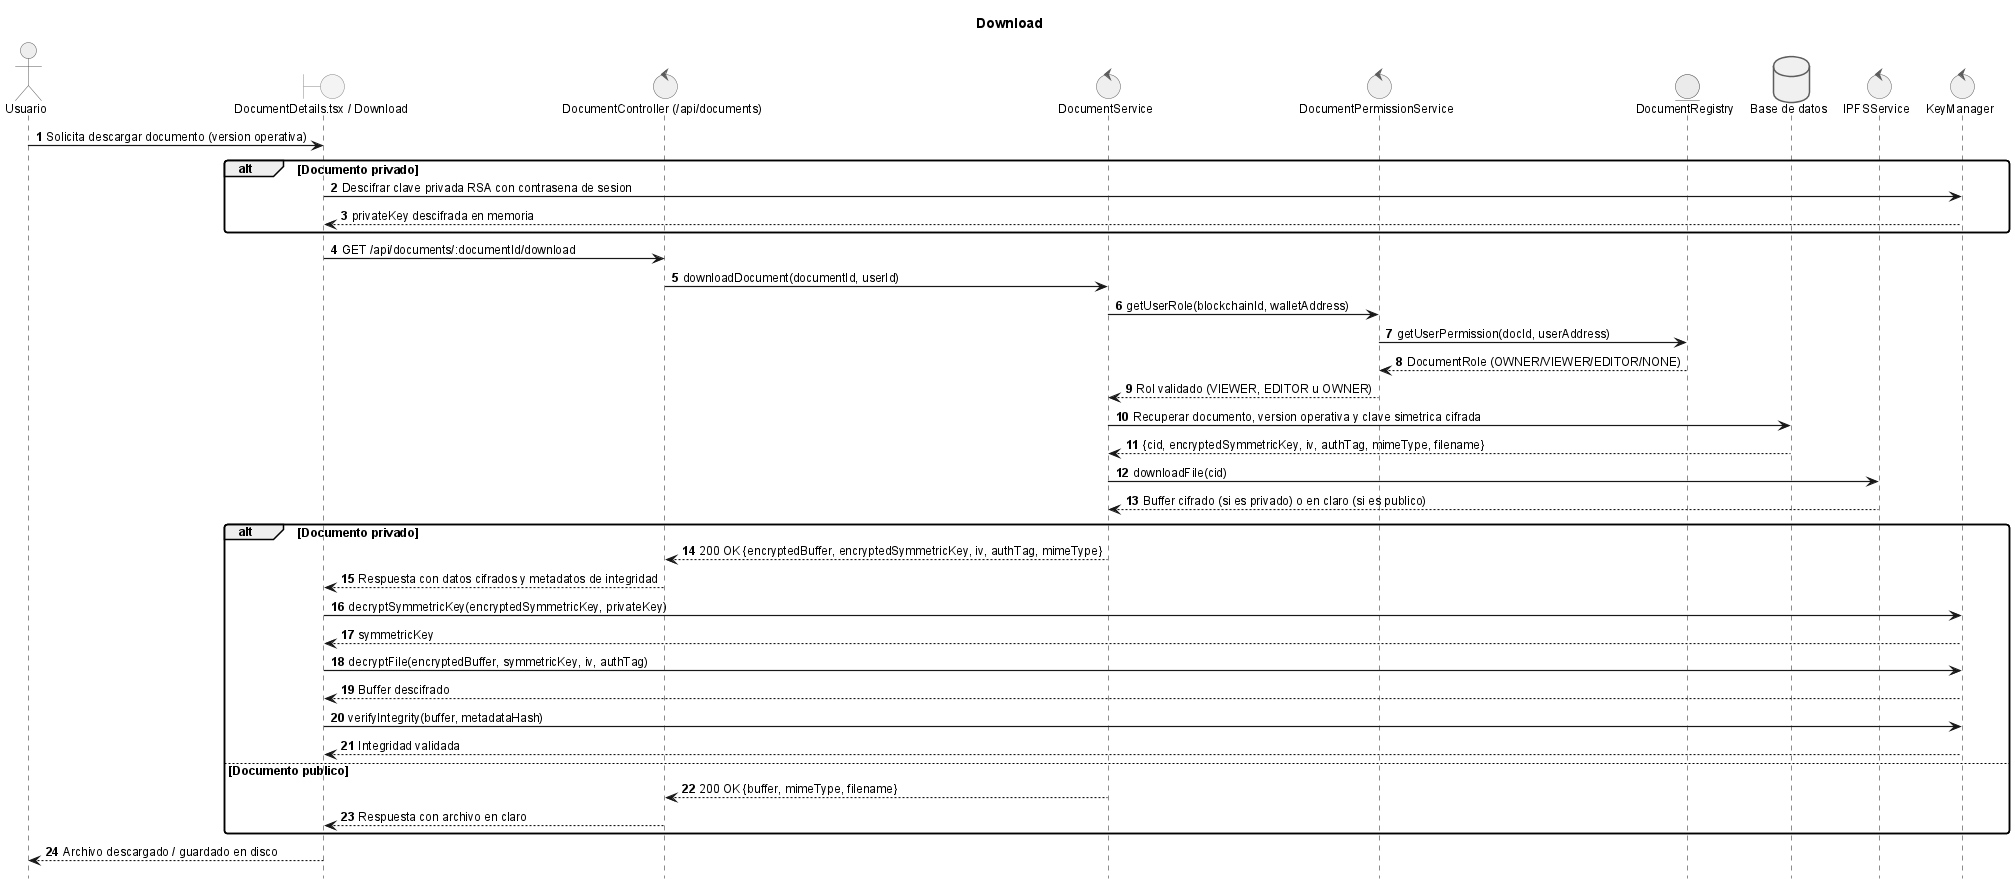

The diagram above was rendered by PlantUML. Its source (embedded in the PNG):
@startuml

title Download
!include _sequence-style.puml
actor Usuario as user
boundary "DocumentDetails.tsx / Download" as ui
control "DocumentController (/api/documents)" as api
control "DocumentService" as srv
control "DocumentPermissionService" as perm
entity "DocumentRegistry" as sc
database "Base de datos" as db
control "IPFSService" as ipfs
control "KeyManager" as crypto

user -> ui: Solicita descargar documento (version operativa)
alt Documento privado
    ui -> crypto: Descifrar clave privada RSA con contrasena de sesion
    crypto --> ui: privateKey descifrada en memoria
end

ui -> api: GET /api/documents/:documentId/download
api -> srv: downloadDocument(documentId, userId)
srv -> perm: getUserRole(blockchainId, walletAddress)
perm -> sc: getUserPermission(docId, userAddress)
sc --> perm: DocumentRole (OWNER/VIEWER/EDITOR/NONE)
perm --> srv: Rol validado (VIEWER, EDITOR u OWNER)
srv -> db: Recuperar documento, version operativa y clave simetrica cifrada
db --> srv: {cid, encryptedSymmetricKey, iv, authTag, mimeType, filename}
srv -> ipfs: downloadFile(cid)
ipfs --> srv: Buffer cifrado (si es privado) o en claro (si es publico)
alt Documento privado
    srv --> api: 200 OK {encryptedBuffer, encryptedSymmetricKey, iv, authTag, mimeType}
    api --> ui: Respuesta con datos cifrados y metadatos de integridad
    ui -> crypto: decryptSymmetricKey(encryptedSymmetricKey, privateKey)
    crypto --> ui: symmetricKey
    ui -> crypto: decryptFile(encryptedBuffer, symmetricKey, iv, authTag)
    crypto --> ui: Buffer descifrado
    ui -> crypto: verifyIntegrity(buffer, metadataHash)
    crypto --> ui: Integridad validada
else Documento publico
    srv --> api: 200 OK {buffer, mimeType, filename}
    api --> ui: Respuesta con archivo en claro
end

ui --> user: Archivo descargado / guardado en disco

@enduml